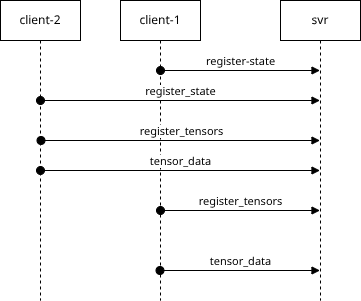

The diagram above was exported from draw.io. Its source (the exported page's mxGraphModel, read from the mxfile embedded in the PNG):
<mxGraphModel dx="884" dy="479" grid="1" gridSize="10" guides="1" tooltips="1" connect="1" arrows="1" fold="1" page="1" pageScale="1" pageWidth="850" pageHeight="1100" math="0" shadow="0">
  <root>
    <mxCell id="0" />
    <mxCell id="1" parent="0" />
    <mxCell id="4" value="svr" style="shape=umlLifeline;perimeter=lifelinePerimeter;whiteSpace=wrap;html=1;container=1;dropTarget=0;collapsible=0;recursiveResize=0;outlineConnect=0;portConstraint=eastwest;newEdgeStyle={&quot;curved&quot;:0,&quot;rounded&quot;:0};" vertex="1" parent="1">
      <mxGeometry x="280" y="80" width="80" height="300" as="geometry" />
    </mxCell>
    <mxCell id="5" value="client-1" style="shape=umlLifeline;perimeter=lifelinePerimeter;whiteSpace=wrap;html=1;container=1;dropTarget=0;collapsible=0;recursiveResize=0;outlineConnect=0;portConstraint=eastwest;newEdgeStyle={&quot;curved&quot;:0,&quot;rounded&quot;:0};" vertex="1" parent="1">
      <mxGeometry x="120" y="80" width="80" height="300" as="geometry" />
    </mxCell>
    <mxCell id="7" value="register-state" style="html=1;verticalAlign=bottom;startArrow=oval;startFill=1;endArrow=block;startSize=8;curved=0;rounded=0;" edge="1" parent="1" target="4">
      <mxGeometry width="60" relative="1" as="geometry">
        <mxPoint x="160" y="150" as="sourcePoint" />
        <mxPoint x="220" y="150" as="targetPoint" />
      </mxGeometry>
    </mxCell>
    <mxCell id="8" value="register_tensors" style="html=1;verticalAlign=bottom;startArrow=oval;startFill=1;endArrow=block;startSize=8;curved=0;rounded=0;" edge="1" parent="1">
      <mxGeometry width="60" relative="1" as="geometry">
        <mxPoint x="160" y="290" as="sourcePoint" />
        <mxPoint x="319.5" y="290" as="targetPoint" />
      </mxGeometry>
    </mxCell>
    <mxCell id="9" value="tensor_data" style="html=1;verticalAlign=bottom;startArrow=oval;startFill=1;endArrow=block;startSize=8;curved=0;rounded=0;" edge="1" parent="1">
      <mxGeometry width="60" relative="1" as="geometry">
        <mxPoint x="159.5" y="350" as="sourcePoint" />
        <mxPoint x="319.5" y="350" as="targetPoint" />
      </mxGeometry>
    </mxCell>
    <mxCell id="12" value="client-2" style="shape=umlLifeline;perimeter=lifelinePerimeter;whiteSpace=wrap;html=1;container=1;dropTarget=0;collapsible=0;recursiveResize=0;outlineConnect=0;portConstraint=eastwest;newEdgeStyle={&quot;curved&quot;:0,&quot;rounded&quot;:0};" vertex="1" parent="1">
      <mxGeometry y="80" width="80" height="300" as="geometry" />
    </mxCell>
    <mxCell id="13" value="register_state" style="html=1;verticalAlign=bottom;startArrow=oval;startFill=1;endArrow=block;startSize=8;curved=0;rounded=0;" edge="1" parent="1" target="4">
      <mxGeometry width="60" relative="1" as="geometry">
        <mxPoint x="40" y="180" as="sourcePoint" />
        <mxPoint x="100" y="180" as="targetPoint" />
      </mxGeometry>
    </mxCell>
    <mxCell id="14" value="register_tensors" style="html=1;verticalAlign=bottom;startArrow=oval;startFill=1;endArrow=block;startSize=8;curved=0;rounded=0;" edge="1" parent="1">
      <mxGeometry width="60" relative="1" as="geometry">
        <mxPoint x="40.5" y="220" as="sourcePoint" />
        <mxPoint x="319.5" y="220" as="targetPoint" />
      </mxGeometry>
    </mxCell>
    <mxCell id="15" value="tensor_data" style="html=1;verticalAlign=bottom;startArrow=oval;startFill=1;endArrow=block;startSize=8;curved=0;rounded=0;" edge="1" parent="1">
      <mxGeometry width="60" relative="1" as="geometry">
        <mxPoint x="40" y="250" as="sourcePoint" />
        <mxPoint x="319.5" y="250" as="targetPoint" />
      </mxGeometry>
    </mxCell>
  </root>
</mxGraphModel>